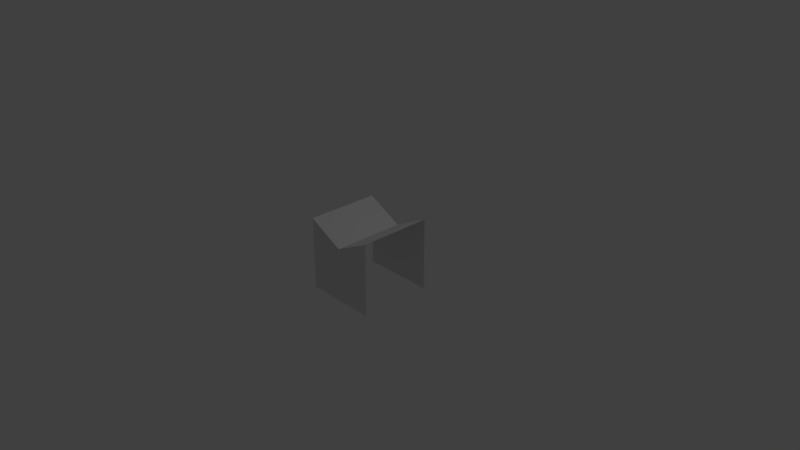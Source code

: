 # Source: Voxel_11.blend  (saved by Blender 2.79.0; exported with 4.5.12 LTS)
import bpy
from mathutils import Matrix  # noqa: F401  (used for matrix-valued properties, if any)

bpy.ops.wm.read_factory_settings(use_empty=True)
scene = bpy.context.scene
scene.name = 'Scene'

# ---- collections
col_collection_1 = bpy.data.collections.new('Collection 1'); scene.collection.children.link(col_collection_1)

# ---- materials (node trees are filled in below, after node groups)
mat_material = bpy.data.materials.new('Material')
mat_material.alpha_threshold = 0.0
mat_material.use_transparent_shadow = False
mat_material.roughness = 0.5
mat_material.line_color = (0.0, 0.0, 0.0, 1.0)

# ---- material node trees

# ---- world
world_world = bpy.data.worlds.new('World'); scene.world = world_world
world_world.color = (0.05088, 0.05088, 0.05088)
world_world.use_sun_shadow = False
world_world.sun_shadow_jitter_overblur = 0.0
world_world.cycles.sampling_method = 'MANUAL'

# ---- cameras
cam_camera = bpy.data.cameras.new('Camera')
cam_camera.clip_end = 100.0
cam_camera.lens = 35.0
cam_camera.sensor_width = 32.0
cam_camera.sensor_height = 18.0
cam_camera.ortho_scale = 7.314
cam_camera.dof.focus_distance = 0.0
cam_camera.dof.aperture_fstop = 128.0

# ---- lights
light_lamp = bpy.data.lights.new('Lamp', 'POINT')
light_lamp.transmission_factor = 0.0
light_lamp.cutoff_distance = 30.0
light_lamp.energy = 100.0
light_lamp.shadow_buffer_clip_start = 1.001
light_lamp.shadow_soft_size = 0.1
light_lamp.shadow_maximum_resolution = 0.006
light_lamp.use_absolute_resolution = True

# ---- meshes
me_cube = bpy.data.meshes.new('Cube')
me_cube.from_pydata([(1.0, 1.0, -1.0), (1.0, -1.0, -1.0), (-1.0, -1.0, -1.0), (-1.0, 1.0, -1.0), (1.0, 1.0, 1.0), (1.0, -1.0, 1.0), (-1.0, -1.0, 1.0), (-1.0, 1.0, 1.0), (2.384e-07, 1.0, 0.5), (-5.364e-07, -1.0, 0.5)], [], [(8, 7, 6, 9), (1, 5, 9, 6, 2), (4, 0, 3, 7, 8), (4, 8, 9, 5)])
me_cube.materials.append(mat_material)
me_cube.use_remesh_preserve_volume = False
me_cube.use_remesh_preserve_attributes = False
me_cube.use_mirror_vertex_groups = False
me_cube.update()

# ---- objects
ob_cube = bpy.data.objects.new('Cube', me_cube)
ob_lamp = bpy.data.objects.new('Lamp', light_lamp)
ob_camera = bpy.data.objects.new('Camera', cam_camera)

# ---- transforms, parenting, visibility, modifiers, constraints
ob_cube.location = (0.0, 0.0, 0.0)
ob_cube.scale = (0.5, 0.5, 0.5)
ob_cube.lock_rotations_4d = False
ob_cube.empty_display_type = 'ARROWS'
ob_cube.lineart.crease_threshold = 0.0
ob_lamp.location = (4.076, 1.005, 5.904)
ob_lamp.rotation_euler = (0.6503, 0.05522, 1.866)
ob_lamp.lock_rotations_4d = False
ob_lamp.empty_display_type = 'ARROWS'
ob_lamp.color = (0.0, 0.0, 0.0, 0.0)
ob_lamp.lineart.crease_threshold = 0.0
ob_camera.location = (7.481, -6.508, 5.344)
ob_camera.rotation_euler = (1.109, 0.0, 0.8149)
ob_camera.lock_rotations_4d = False
ob_camera.empty_display_type = 'ARROWS'
ob_camera.color = (0.0, 0.0, 0.0, 0.0)
ob_camera.display_type = 'WIRE'
ob_camera.lineart.crease_threshold = 0.0

# ---- collection membership
col_collection_1.objects.link(ob_cube)
col_collection_1.objects.link(ob_lamp)
col_collection_1.objects.link(ob_camera)

# ---- scene / render settings (as saved in the file)
scene.camera = ob_camera
scene.frame_start = 1; scene.frame_end = 250; scene.frame_set(1)
scene.render.engine = 'BLENDER_EEVEE_NEXT'
scene.render.resolution_percentage = 50
scene.render.dither_intensity = 0.0
scene.cycles.use_denoising = False
scene.cycles.samples = 128
scene.cycles.sampling_pattern = 'TABULATED_SOBOL'
scene.cycles.use_adaptive_sampling = False
scene.cycles.use_light_tree = False
scene.cycles.blur_glossy = 0.0
scene.cycles.sample_clamp_indirect = 0.0
scene.view_settings.view_transform = 'Standard'
bpy.context.view_layer.update()

